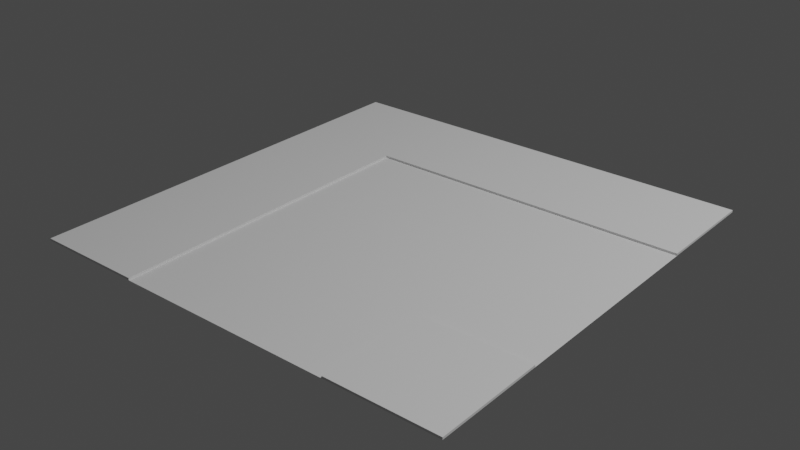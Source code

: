 # Source: corner.blend  (saved by Blender 3.2.14; exported with 4.5.12 LTS)
import bpy
from mathutils import Matrix  # noqa: F401  (used for matrix-valued properties, if any)

bpy.ops.wm.read_factory_settings(use_empty=True)
scene = bpy.context.scene
scene.name = 'Scene'

# ---- collections
col_collection = bpy.data.collections.new('Collection'); scene.collection.children.link(col_collection)

# ---- world
world_world = bpy.data.worlds.new('World'); scene.world = world_world
world_world.use_nodes = True; world_world.node_tree.nodes.clear()
_N = world_world.node_tree.nodes; _L = world_world.node_tree.links
n0 = _N.new('ShaderNodeOutputWorld'); n0.name = 'World Output'; n0.location = (300, 300)
n1 = _N.new('ShaderNodeBackground'); n1.name = 'Background'; n1.location = (10, 300)
n1.inputs[0].default_value = (0.05088, 0.05088, 0.05088, 1.0)
_L.new(n1.outputs[0], n0.inputs[0])
n0.is_active_output = True
world_world.color = (0.05088, 0.05088, 0.05088)
world_world.use_sun_shadow = False
world_world.sun_shadow_jitter_overblur = 0.0

# ---- lights
light_light = bpy.data.lights.new('Light', 'POINT')
light_light.transmission_factor = 0.0
light_light.energy = 1000.0
light_light.shadow_soft_size = 0.1
light_light.shadow_maximum_resolution = 0.006
light_light.use_absolute_resolution = True

# ---- meshes
me_plane = bpy.data.meshes.new('Plane')
me_plane.from_pydata([(-1.0, -1.0, 0.0), (1.0, -1.0, 0.0), (-1.0, 1.0, 0.0), (1.0, 1.0, 0.0), (-1.0, 0.0, 0.0), (0.0, 1.0, 0.0), (-1.0, -0.5, 0.0), (0.5, -1.0, 0.0), (1.0, 0.5, 0.0), (-0.5, 1.0, 0.0), (-1.0, 0.5, 0.0), (-0.5, -1.0, 0.0), (1.0, -0.5, 0.0), (0.5, 1.0, 0.0), (0.0, 0.5, 0.0), (-0.5, 0.0, 0.0), (0.5, -0.5, 0.0), (-0.5, -0.5, 0.0), (-0.5, 0.5, 0.0), (0.5, 0.5, 0.0), (-1.0, -1.0, 0.0), (1.0, -1.0, 0.0), (-1.0, 1.0, 0.0), (1.0, 1.0, 0.0), (-1.0, 0.0, 0.0), (0.0, 1.0, 0.0), (-1.0, -0.5, 0.0), (0.5, -1.0, 0.0), (1.0, 0.5, 0.0), (-0.5, 1.0, 0.0), (-1.0, 0.5, 0.0), (-0.5, -1.0, 0.0), (1.0, -0.5, 0.0), (0.5, 1.0, 0.0), (0.0, 0.5, 0.0), (-0.5, 0.0, 0.0), (0.5, -0.5, 0.0), (-0.5, -0.5, 0.0), (-0.5, 0.5, 0.0), (0.5, 0.5, 0.0), (-1.0, -1.0, 0.01), (1.0, -1.0, 0.01), (-1.0, 1.0, 0.01), (1.0, 1.0, 0.01), (-1.0, 0.0, 0.01), (0.0, 1.0, 0.01), (-1.0, -0.5, 0.01), (0.5, -1.0, 0.01), (1.0, 0.5, 0.01), (-0.5, 1.0, 0.01), (-1.0, 0.5, 0.01), (-0.5, -1.0, 0.01), (1.0, -0.5, 0.01), (0.5, 1.0, 0.01), (0.0, 0.5, 0.01), (-0.5, 0.0, 0.01), (0.5, -0.5, 0.01), (-0.5, -0.5, 0.01), (-0.5, 0.5, 0.01), (0.5, 0.5, 0.01)], [], [(19, 13, 3, 8), (18, 9, 5, 14), (7, 16, 12, 1), (6, 4, 15, 17), (0, 6, 17, 11), (10, 2, 9, 18), (4, 10, 18, 15), (14, 5, 13, 19), (24, 26, 46, 44), (32, 36, 56, 52), (26, 20, 40, 46), (38, 34, 54, 58), (36, 27, 47, 56), (23, 33, 53, 43), (35, 38, 58, 55), (33, 25, 45, 53), (17, 15, 35, 37), (5, 9, 29, 25), (14, 19, 39, 34), (8, 3, 23, 28), (11, 17, 37, 31), (2, 10, 30, 22), (19, 8, 28, 39), (9, 2, 22, 29), (0, 11, 31, 20), (10, 4, 24, 30), (1, 12, 32, 21), (13, 5, 25, 33), (15, 18, 38, 35), (3, 13, 33, 23), (16, 7, 27, 36), (18, 14, 34, 38), (6, 0, 20, 26), (12, 16, 36, 32), (4, 6, 26, 24), (7, 1, 21, 27), (59, 48, 43, 53), (58, 54, 45, 49), (47, 41, 52, 56), (46, 57, 55, 44), (40, 51, 57, 46), (50, 58, 49, 42), (44, 55, 58, 50), (54, 59, 53, 45), (27, 21, 41, 47), (37, 35, 55, 57), (25, 29, 49, 45), (34, 39, 59, 54), (28, 23, 43, 48), (31, 37, 57, 51), (22, 30, 50, 42), (39, 28, 48, 59), (29, 22, 42, 49), (20, 31, 51, 40), (30, 24, 44, 50), (21, 32, 52, 41)])
_uv = me_plane.uv_layers.new(name='UVMap')
_uv.uv.foreach_set('vector', [0.75, 0.75, 0.75, 1.0, 1.0, 1.0, 1.0, 0.75, 0.25, 0.75, 0.25, 1.0, 0.5, 1.0, 0.5, 0.75, 0.75, 0.0, 0.75, 0.25, 1.0, 0.25, 1.0, 0.0, 0.0, 0.25, 0.0, 0.5, 0.25, 0.5, 0.25, 0.25, 0.0, 0.0, 0.0, 0.25, 0.25, 0.25, 0.25, 0.0, 0.0, 0.75, 0.0, 1.0, 0.25, 1.0, 0.25, 0.75, 0.0, 0.5, 0.0, 0.75, 0.25, 0.75, 0.25, 0.5, 0.5, 0.75, 0.5, 1.0, 0.75, 1.0, 0.75, 0.75, 0.0, 0.5, 0.0, 0.25, 0.0, 0.25, 0.0, 0.5, 1.0, 0.25, 0.75, 0.25, 0.75, 0.25, 1.0, 0.25, 0.0, 0.25, 0.0, 0.0, 0.0, 0.0, 0.0, 0.25, 0.25, 0.75, 0.5, 0.75, 0.5, 0.75, 0.25, 0.75, 0.75, 0.25, 0.75, 0.0, 0.75, 0.0, 0.75, 0.25, 1.0, 1.0, 0.75, 1.0, 0.75, 1.0, 1.0, 1.0, 0.25, 0.5, 0.25, 0.75, 0.25, 0.75, 0.25, 0.5, 0.75, 1.0, 0.5, 1.0, 0.5, 1.0, 0.75, 1.0, 0.25, 0.25, 0.25, 0.5, 0.25, 0.5, 0.25, 0.25, 0.5, 1.0, 0.25, 1.0, 0.25, 1.0, 0.5, 1.0, 0.5, 0.75, 0.75, 0.75, 0.75, 0.75, 0.5, 0.75, 1.0, 0.75, 1.0, 1.0, 1.0, 1.0, 1.0, 0.75, 0.25, 0.0, 0.25, 0.25, 0.25, 0.25, 0.25, 0.0, 0.0, 1.0, 0.0, 0.75, 0.0, 0.75, 0.0, 1.0, 0.75, 0.75, 1.0, 0.75, 1.0, 0.75, 0.75, 0.75, 0.25, 1.0, 0.0, 1.0, 0.0, 1.0, 0.25, 1.0, 0.0, 0.0, 0.25, 0.0, 0.25, 0.0, 0.0, 0.0, 0.0, 0.75, 0.0, 0.5, 0.0, 0.5, 0.0, 0.75, 1.0, 0.0, 1.0, 0.25, 1.0, 0.25, 1.0, 0.0, 0.75, 1.0, 0.5, 1.0, 0.5, 1.0, 0.75, 1.0, 0.25, 0.5, 0.25, 0.75, 0.25, 0.75, 0.25, 0.5, 1.0, 1.0, 0.75, 1.0, 0.75, 1.0, 1.0, 1.0, 0.75, 0.25, 0.75, 0.0, 0.75, 0.0, 0.75, 0.25, 0.25, 0.75, 0.5, 0.75, 0.5, 0.75, 0.25, 0.75, 0.0, 0.25, 0.0, 0.0, 0.0, 0.0, 0.0, 0.25, 1.0, 0.25, 0.75, 0.25, 0.75, 0.25, 1.0, 0.25, 0.0, 0.5, 0.0, 0.25, 0.0, 0.25, 0.0, 0.5, 0.75, 0.0, 1.0, 0.0, 1.0, 0.0, 0.75, 0.0, 0.75, 0.75, 1.0, 0.75, 1.0, 1.0, 0.75, 1.0, 0.25, 0.75, 0.5, 0.75, 0.5, 1.0, 0.25, 1.0, 0.75, 0.0, 1.0, 0.0, 1.0, 0.25, 0.75, 0.25, 0.0, 0.25, 0.25, 0.25, 0.25, 0.5, 0.0, 0.5, 0.0, 0.0, 0.25, 0.0, 0.25, 0.25, 0.0, 0.25, 0.0, 0.75, 0.25, 0.75, 0.25, 1.0, 0.0, 1.0, 0.0, 0.5, 0.25, 0.5, 0.25, 0.75, 0.0, 0.75, 0.5, 0.75, 0.75, 0.75, 0.75, 1.0, 0.5, 1.0, 0.75, 0.0, 1.0, 0.0, 1.0, 0.0, 0.75, 0.0, 0.25, 0.25, 0.25, 0.5, 0.25, 0.5, 0.25, 0.25, 0.5, 1.0, 0.25, 1.0, 0.25, 1.0, 0.5, 1.0, 0.5, 0.75, 0.75, 0.75, 0.75, 0.75, 0.5, 0.75, 1.0, 0.75, 1.0, 1.0, 1.0, 1.0, 1.0, 0.75, 0.25, 0.0, 0.25, 0.25, 0.25, 0.25, 0.25, 0.0, 0.0, 1.0, 0.0, 0.75, 0.0, 0.75, 0.0, 1.0, 0.75, 0.75, 1.0, 0.75, 1.0, 0.75, 0.75, 0.75, 0.25, 1.0, 0.0, 1.0, 0.0, 1.0, 0.25, 1.0, 0.0, 0.0, 0.25, 0.0, 0.25, 0.0, 0.0, 0.0, 0.0, 0.75, 0.0, 0.5, 0.0, 0.5, 0.0, 0.75, 1.0, 0.0, 1.0, 0.25, 1.0, 0.25, 1.0, 0.0])
me_plane.update()
me_plane_001 = bpy.data.meshes.new('Plane.001')
me_plane_001.from_pydata([(0.0, -1.0, 0.0), (1.0, 0.0, 0.0), (0.0, 0.0, 0.0), (0.5, -1.0, 0.0), (1.0, 0.5, 0.0), (-0.5, -1.0, 0.0), (1.0, -0.5, 0.0), (0.0, 0.5, 0.0), (0.0, -0.5, 0.0), (-0.5, 0.0, 0.0), (0.5, 0.0, 0.0), (0.5, -0.5, 0.0), (-0.5, -0.5, 0.0), (-0.5, 0.5, 0.0), (0.5, 0.5, 0.0)], [], [(12, 8, 2, 9), (11, 6, 1, 10), (8, 11, 10, 2), (0, 3, 11, 8), (5, 0, 8, 12), (9, 2, 7, 13), (2, 10, 14, 7), (10, 1, 4, 14)])
_uv = me_plane_001.uv_layers.new(name='UVMap')
_uv.uv.foreach_set('vector', [0.25, 0.25, 0.5, 0.25, 0.5, 0.5, 0.25, 0.5, 0.75, 0.25, 1.0, 0.25, 1.0, 0.5, 0.75, 0.5, 0.5, 0.25, 0.75, 0.25, 0.75, 0.5, 0.5, 0.5, 0.5, 0.0, 0.75, 0.0, 0.75, 0.25, 0.5, 0.25, 0.25, 0.0, 0.5, 0.0, 0.5, 0.25, 0.25, 0.25, 0.25, 0.5, 0.5, 0.5, 0.5, 0.75, 0.25, 0.75, 0.5, 0.5, 0.75, 0.5, 0.75, 0.75, 0.5, 0.75, 0.75, 0.5, 1.0, 0.5, 1.0, 0.75, 0.75, 0.75])
me_plane_001.update()

# ---- objects
ob_light = bpy.data.objects.new('Light', light_light)
ob_plane = bpy.data.objects.new('Plane', me_plane)
ob_plane_001 = bpy.data.objects.new('Plane.001', me_plane_001)

# ---- transforms, parenting, visibility, modifiers, constraints
ob_light.location = (4.076, 1.005, 5.904)
ob_light.rotation_euler = (0.6503, 0.05522, 1.866)
ob_light.lock_rotations_4d = False
ob_light.empty_display_type = 'ARROWS'
ob_light.color = (0.0, 0.0, 0.0, 0.0)
ob_light.lineart.crease_threshold = 0.0
ob_plane.location = (0.0, 0.0, 0.0)
ob_plane_001.location = (0.0, 0.0, 0.0)

# ---- collection membership
col_collection.objects.link(ob_light)
col_collection.objects.link(ob_plane)
col_collection.objects.link(ob_plane_001)

# ---- scene / render settings (as saved in the file)
scene.frame_start = 1; scene.frame_end = 250; scene.frame_set(1)
scene.render.engine = 'BLENDER_EEVEE_NEXT'
scene.cycles.sampling_pattern = 'TABULATED_SOBOL'
scene.cycles.use_light_tree = False
scene.view_settings.view_transform = 'Filmic'
bpy.context.view_layer.update()

# ---- added for rendering (the .blend has no active camera): camera
cam_auto = bpy.data.cameras.new('AutoCamera')
cam_auto.lens = 50.0
cam_auto.sensor_width = 36.0
cam_auto.clip_end = 1000.0
ob_auto_camera = bpy.data.objects.new('AutoCamera', cam_auto)
scene.collection.objects.link(ob_auto_camera)
ob_auto_camera.location = (2.61695, -3.14034, 2.09856)
ob_auto_camera.rotation_euler = (1.09748, -7.21219e-08, 0.694738)
scene.camera = ob_auto_camera
bpy.context.view_layer.update()
